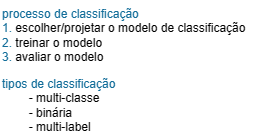

The diagram above was exported from draw.io. Its source (the exported page's mxGraphModel, read from the mxfile embedded in the PNG):
<mxGraphModel dx="815" dy="434" grid="1" gridSize="10" guides="1" tooltips="1" connect="1" arrows="1" fold="1" page="1" pageScale="1" pageWidth="827" pageHeight="1169" math="0" shadow="0">
  <root>
    <mxCell id="0" />
    <mxCell id="1" parent="0" />
    <mxCell id="6B1m8o-4zoeLTr_omXkj-1" value="&lt;font color=&quot;#126d99&quot;&gt;processo de classificação&lt;br&gt;1.&lt;/font&gt; escolher/projetar o modelo de classificação&lt;br&gt;&lt;font color=&quot;#126d99&quot;&gt;2.&lt;/font&gt; treinar o modelo&lt;br&gt;&lt;font color=&quot;#126d99&quot;&gt;3.&lt;/font&gt; avaliar o modelo" style="text;html=1;align=left;verticalAlign=middle;resizable=0;points=[];autosize=1;strokeColor=none;fillColor=none;" vertex="1" parent="1">
      <mxGeometry x="145" y="278" width="270" height="70" as="geometry" />
    </mxCell>
    <mxCell id="6B1m8o-4zoeLTr_omXkj-2" value="&lt;font color=&quot;#126d99&quot;&gt;tipos de classificação&lt;/font&gt;&lt;br&gt;&lt;span style=&quot;white-space: pre;&quot;&gt;&#09;&lt;/span&gt;- multi-classe&lt;br&gt;&lt;span style=&quot;white-space: pre;&quot;&gt;&#09;&lt;/span&gt;- binária&lt;br&gt;&lt;span style=&quot;white-space: pre;&quot;&gt;&#09;&lt;/span&gt;- multi-label" style="text;html=1;align=left;verticalAlign=middle;resizable=0;points=[];autosize=1;strokeColor=none;fillColor=none;" vertex="1" parent="1">
      <mxGeometry x="145" y="348" width="140" height="70" as="geometry" />
    </mxCell>
  </root>
</mxGraphModel>